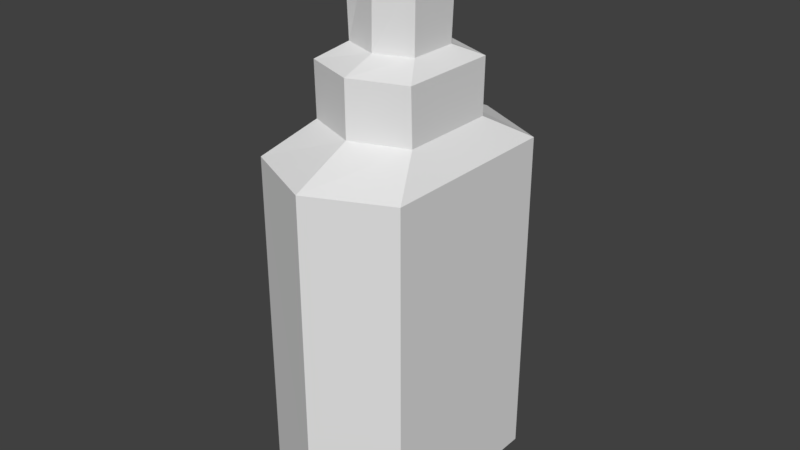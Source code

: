 # Source: glue.blend  (saved by Blender 2.78.0; exported with 4.5.12 LTS)
import bpy
from mathutils import Matrix  # noqa: F401  (used for matrix-valued properties, if any)

bpy.ops.wm.read_factory_settings(use_empty=True)
scene = bpy.context.scene
scene.name = 'Scene'

# ---- collections
col_collection_1 = bpy.data.collections.new('Collection 1'); scene.collection.children.link(col_collection_1)

# ---- materials (node trees are filled in below, after node groups)
mat_glueoutline = bpy.data.materials.new('glueoutline')
mat_glueoutline.alpha_threshold = 0.0
mat_glueoutline.use_transparent_shadow = False
mat_glueoutline.roughness = 0.5
mat_glueoutline.line_color = (0.0, 0.0, 0.0, 1.0)
mat_glue = bpy.data.materials.new('glue')
mat_glue.alpha_threshold = 0.0
mat_glue.use_transparent_shadow = False
mat_glue.roughness = 0.5
mat_glue.line_color = (0.0, 0.0, 0.0, 1.0)

# ---- material node trees

# ---- world
world_world = bpy.data.worlds.new('World'); scene.world = world_world
world_world.color = (0.05088, 0.05088, 0.05088)
world_world.use_sun_shadow = False
world_world.sun_shadow_jitter_overblur = 0.0
world_world.cycles.sampling_method = 'MANUAL'

# ---- meshes
me_cube_002 = bpy.data.meshes.new('Cube.002')
me_cube_002.from_pydata([(0.8245, 0.9765, -1.649), (0.8245, -0.9765, -1.649), (-0.8245, -0.9765, -1.649), (-0.8245, 0.9765, -1.649), (0.8266, 0.9855, 1.901), (0.8266, -0.9855, 1.901), (-0.8266, -0.9855, 1.901), (-0.8266, 0.9855, 1.901), (2.497e-07, 1.361, -1.786), (-2.466e-08, -1.361, -1.786), (3.325e-07, 1.375, 1.905), (-7.237e-07, -1.375, 1.905), (0.5629, 0.5109, 2.193), (0.5629, -0.5109, 2.193), (1.612e-07, 0.7347, 2.198), (-0.5629, 0.5109, 2.193), (-5.498e-07, -0.7347, 2.198), (-0.5629, -0.5109, 2.193), (0.5595, 0.5266, 2.768), (0.5595, -0.5266, 2.768), (1.615e-07, 0.7406, 2.773), (-0.5595, 0.5266, 2.768), (-5.473e-07, -0.7406, 2.773), (-0.5595, -0.5266, 2.768), (0.3772, 0.256, 2.906), (0.3772, -0.256, 2.906), (3.678e-08, 0.3824, 2.899), (-0.3772, 0.256, 2.906), (-4.238e-07, -0.3824, 2.899), (-0.3772, -0.256, 2.906), (0.3958, 0.273, 3.673), (0.3958, -0.273, 3.673), (4.854e-08, 0.3657, 3.954), (-0.3958, 0.273, 3.673), (-4.258e-07, -0.3657, 3.954), (-0.3958, -0.273, 3.673)], [], [(8, 3, 2, 9), (10, 14, 15, 7), (0, 1, 5, 4), (9, 2, 6, 11), (2, 3, 7, 6), (10, 7, 3, 8), (4, 10, 8, 0), (1, 9, 11, 5), (7, 15, 17, 6), (0, 8, 9, 1), (17, 23, 22, 16), (12, 18, 20, 14), (4, 12, 14, 10), (6, 17, 16, 11), (5, 13, 12, 4), (11, 16, 13, 5), (20, 26, 27, 21), (21, 27, 29, 23), (13, 19, 18, 12), (16, 22, 19, 13), (15, 21, 23, 17), (14, 20, 21, 15), (25, 31, 30, 24), (29, 35, 34, 28), (18, 24, 26, 20), (23, 29, 28, 22), (19, 25, 24, 18), (22, 28, 25, 19), (32, 34, 35, 33), (30, 31, 34, 32), (28, 34, 31, 25), (27, 33, 35, 29), (26, 32, 33, 27), (24, 30, 32, 26)])
_uv = me_cube_002.uv_layers.new(name='UVMap')
_uv.uv.foreach_set('vector', [0.5861, 0.4492, 0.5895, 0.4504, 0.6075, 0.4504, 0.6109, 0.4492, 0.5861, 0.4838, 0.5922, 0.4866, 0.5939, 0.4866, 0.5895, 0.4838, 0.6075, 0.4504, 0.5895, 0.4504, 0.5895, 0.4838, 0.6075, 0.4838, 0.6109, 0.4492, 0.6075, 0.4504, 0.6075, 0.4838, 0.6109, 0.4838, 0.6075, 0.4504, 0.5895, 0.4504, 0.5895, 0.4838, 0.6075, 0.4838, 0.5861, 0.4838, 0.5895, 0.4838, 0.5895, 0.4504, 0.5861, 0.4492, 0.6075, 0.4838, 0.6109, 0.4838, 0.6109, 0.4492, 0.6075, 0.4504, 0.5895, 0.4504, 0.5861, 0.4492, 0.5861, 0.4838, 0.5895, 0.4838, 0.5895, 0.4838, 0.5939, 0.4866, 0.603, 0.4866, 0.6075, 0.4838, 0.6075, 0.4504, 0.6109, 0.4492, 0.5861, 0.4492, 0.5895, 0.4504, 0.603, 0.4866, 0.603, 0.4923, 0.6047, 0.4923, 0.6047, 0.4866, 0.603, 0.4866, 0.603, 0.4922, 0.6047, 0.4922, 0.6047, 0.4866, 0.6075, 0.4838, 0.603, 0.4866, 0.6047, 0.4866, 0.6109, 0.4838, 0.6075, 0.4838, 0.603, 0.4866, 0.6047, 0.4866, 0.6109, 0.4838, 0.5895, 0.4838, 0.5939, 0.4866, 0.603, 0.4866, 0.6075, 0.4838, 0.5861, 0.4838, 0.5923, 0.4866, 0.5939, 0.4866, 0.5895, 0.4838, 0.5922, 0.4923, 0.5957, 0.4934, 0.5964, 0.4934, 0.5939, 0.4923, 0.5939, 0.4923, 0.5964, 0.4934, 0.6005, 0.4934, 0.603, 0.4923, 0.5939, 0.4866, 0.5939, 0.4922, 0.603, 0.4922, 0.603, 0.4866, 0.5923, 0.4866, 0.5923, 0.4922, 0.5939, 0.4922, 0.5939, 0.4866, 0.5939, 0.4866, 0.5939, 0.4923, 0.603, 0.4923, 0.603, 0.4866, 0.5922, 0.4866, 0.5922, 0.4923, 0.5939, 0.4923, 0.5939, 0.4866, 0.5964, 0.4934, 0.5964, 0.5004, 0.6005, 0.5004, 0.6005, 0.4934, 0.6005, 0.4934, 0.6005, 0.5004, 0.6013, 0.5027, 0.6013, 0.4934, 0.603, 0.4922, 0.6005, 0.4934, 0.6013, 0.4934, 0.6047, 0.4922, 0.603, 0.4923, 0.6005, 0.4934, 0.6013, 0.4934, 0.6047, 0.4923, 0.5939, 0.4922, 0.5964, 0.4934, 0.6005, 0.4934, 0.603, 0.4922, 0.5923, 0.4922, 0.5957, 0.4934, 0.5964, 0.4934, 0.5939, 0.4922, 0.5957, 0.5027, 0.6013, 0.5027, 0.6005, 0.5004, 0.5964, 0.5004, 0.6005, 0.5004, 0.5964, 0.5004, 0.5957, 0.5027, 0.6013, 0.5027, 0.5957, 0.4934, 0.5957, 0.5027, 0.5964, 0.5004, 0.5964, 0.4934, 0.5964, 0.4934, 0.5964, 0.5004, 0.6005, 0.5004, 0.6005, 0.4934, 0.5957, 0.4934, 0.5957, 0.5027, 0.5964, 0.5004, 0.5964, 0.4934, 0.6005, 0.4934, 0.6005, 0.5004, 0.6013, 0.5027, 0.6013, 0.4934])
me_cube_002.materials.append(mat_glueoutline)
me_cube_002.use_remesh_preserve_volume = False
me_cube_002.use_remesh_preserve_attributes = False
me_cube_002.use_mirror_vertex_groups = False
me_cube_002.update()
me_cube = bpy.data.meshes.new('Cube')
me_cube.from_pydata([(0.7376, 0.925, -1.584), (0.7376, -0.925, -1.584), (-0.7376, -0.925, -1.584), (-0.7376, 0.925, -1.584), (0.7376, 0.925, 1.847), (0.7376, -0.925, 1.847), (-0.7376, -0.925, 1.847), (-0.7376, 0.925, 1.847), (2.271e-07, 1.27, -1.707), (0.0, -1.27, -1.707), (3.028e-07, 1.27, 1.847), (-6.813e-07, -1.27, 1.847), (0.4748, 0.465, 2.126), (0.4748, -0.465, 2.126), (1.319e-07, 0.6384, 2.126), (-0.4748, 0.465, 2.126), (-5.014e-07, -0.6384, 2.126), (-0.4748, -0.465, 2.126), (0.4748, 0.465, 2.709), (0.4748, -0.465, 2.709), (1.319e-07, 0.6384, 2.709), (-0.4748, 0.465, 2.709), (-5.014e-07, -0.6384, 2.709), (-0.4748, -0.465, 2.709), (0.3019, 0.2103, 2.824), (0.3019, -0.2103, 2.824), (1.497e-08, 0.2888, 2.824), (-0.3019, 0.2103, 2.824), (-3.878e-07, -0.2888, 2.824), (-0.3019, -0.2103, 2.824), (0.3019, 0.2103, 3.632), (0.3019, -0.2103, 3.632), (1.497e-08, 0.2888, 3.862), (-0.3019, 0.2103, 3.632), (-3.878e-07, -0.2888, 3.862), (-0.3019, -0.2103, 3.632)], [], [(8, 9, 2, 3), (10, 7, 15, 14), (0, 4, 5, 1), (9, 11, 6, 2), (2, 6, 7, 3), (10, 8, 3, 7), (4, 0, 8, 10), (1, 5, 11, 9), (7, 6, 17, 15), (0, 1, 9, 8), (17, 16, 22, 23), (12, 14, 20, 18), (4, 10, 14, 12), (6, 11, 16, 17), (5, 4, 12, 13), (11, 5, 13, 16), (20, 21, 27, 26), (21, 23, 29, 27), (13, 12, 18, 19), (16, 13, 19, 22), (15, 17, 23, 21), (14, 15, 21, 20), (25, 24, 30, 31), (29, 28, 34, 35), (18, 20, 26, 24), (23, 22, 28, 29), (19, 18, 24, 25), (22, 19, 25, 28), (32, 33, 35, 34), (30, 32, 34, 31), (28, 25, 31, 34), (27, 29, 35, 33), (26, 27, 33, 32), (24, 26, 32, 30)])
_uv = me_cube.uv_layers.new(name='UVMap')
_uv.uv.foreach_set('vector', [0.2725, 0.01823, 0.7226, 0.01823, 0.6615, 0.04005, 0.3336, 0.04005, 0.2725, 0.6482, 0.3336, 0.6482, 0.4152, 0.6975, 0.3844, 0.6975, 0.6615, 0.04005, 0.6615, 0.6481, 0.3337, 0.6481, 0.3337, 0.04005, 0.7226, 0.01823, 0.7226, 0.6482, 0.6615, 0.6482, 0.6615, 0.04005, 0.6615, 0.04005, 0.6615, 0.6482, 0.3336, 0.6482, 0.3336, 0.04005, 0.2725, 0.6482, 0.2725, 0.01823, 0.3336, 0.04005, 0.3336, 0.6482, 0.6615, 0.6481, 0.6615, 0.04005, 0.7227, 0.01823, 0.7227, 0.6481, 0.3337, 0.04005, 0.3337, 0.6481, 0.2726, 0.6481, 0.2726, 0.01823, 0.3336, 0.6482, 0.6615, 0.6482, 0.58, 0.6975, 0.4152, 0.6975, 0.6615, 0.04005, 0.3337, 0.04005, 0.2726, 0.01823, 0.7227, 0.01823, 0.58, 0.6975, 0.6107, 0.6975, 0.6107, 0.801, 0.58, 0.801, 0.58, 0.6974, 0.6108, 0.6974, 0.6108, 0.8008, 0.58, 0.8008, 0.6615, 0.6481, 0.7227, 0.6481, 0.6108, 0.6974, 0.58, 0.6974, 0.6615, 0.6482, 0.7226, 0.6482, 0.6107, 0.6975, 0.58, 0.6975, 0.3337, 0.6481, 0.6615, 0.6481, 0.58, 0.6974, 0.4153, 0.6974, 0.2726, 0.6481, 0.3337, 0.6481, 0.4153, 0.6974, 0.3845, 0.6974, 0.3844, 0.801, 0.4152, 0.801, 0.4603, 0.8213, 0.4464, 0.8213, 0.4152, 0.801, 0.58, 0.801, 0.5348, 0.8213, 0.4603, 0.8213, 0.4153, 0.6974, 0.58, 0.6974, 0.58, 0.8008, 0.4153, 0.8008, 0.3845, 0.6974, 0.4153, 0.6974, 0.4153, 0.8008, 0.3845, 0.8008, 0.4152, 0.6975, 0.58, 0.6975, 0.58, 0.801, 0.4152, 0.801, 0.3844, 0.6975, 0.4152, 0.6975, 0.4152, 0.801, 0.3844, 0.801, 0.4604, 0.8211, 0.5349, 0.8211, 0.5349, 0.9495, 0.4604, 0.9495, 0.5348, 0.8213, 0.5487, 0.8213, 0.5487, 0.9901, 0.5348, 0.9493, 0.58, 0.8008, 0.6108, 0.8008, 0.5488, 0.8211, 0.5349, 0.8211, 0.58, 0.801, 0.6107, 0.801, 0.5487, 0.8213, 0.5348, 0.8213, 0.4153, 0.8008, 0.58, 0.8008, 0.5349, 0.8211, 0.4604, 0.8211, 0.3845, 0.8008, 0.4153, 0.8008, 0.4604, 0.8211, 0.4465, 0.8211, 0.4464, 0.9901, 0.4603, 0.9493, 0.5348, 0.9493, 0.5487, 0.9901, 0.5349, 0.9495, 0.5488, 0.9902, 0.4465, 0.9902, 0.4604, 0.9495, 0.4465, 0.8211, 0.4604, 0.8211, 0.4604, 0.9495, 0.4465, 0.9902, 0.4603, 0.8213, 0.5348, 0.8213, 0.5348, 0.9493, 0.4603, 0.9493, 0.4464, 0.8213, 0.4603, 0.8213, 0.4603, 0.9493, 0.4464, 0.9901, 0.5349, 0.8211, 0.5488, 0.8211, 0.5488, 0.9902, 0.5349, 0.9495])
me_cube.materials.append(mat_glue)
me_cube.use_remesh_preserve_volume = False
me_cube.use_remesh_preserve_attributes = False
me_cube.use_mirror_vertex_groups = False
me_cube.update()

# ---- objects
ob_cube_001 = bpy.data.objects.new('Cube.001', me_cube_002)
ob_cube = bpy.data.objects.new('Cube', me_cube)

# ---- transforms, parenting, visibility, modifiers, constraints
ob_cube_001.location = (0.0, 0.0, 0.0)
ob_cube_001.lock_rotations_4d = False
ob_cube_001.empty_display_type = 'ARROWS'
ob_cube_001.lineart.crease_threshold = 0.0
ob_cube.location = (0.0, 0.0, 0.0)
ob_cube.lock_rotations_4d = False
ob_cube.empty_display_type = 'ARROWS'
ob_cube.lineart.crease_threshold = 0.0

# ---- collection membership
col_collection_1.objects.link(ob_cube_001)
col_collection_1.objects.link(ob_cube)

# ---- scene / render settings (as saved in the file)
scene.frame_start = 1; scene.frame_end = 250; scene.frame_set(1)
scene.render.engine = 'BLENDER_EEVEE_NEXT'
scene.render.resolution_percentage = 50
scene.render.dither_intensity = 0.0
scene.cycles.use_denoising = False
scene.cycles.samples = 128
scene.cycles.sampling_pattern = 'TABULATED_SOBOL'
scene.cycles.light_sampling_threshold = 0.0
scene.cycles.use_adaptive_sampling = False
scene.cycles.use_light_tree = False
scene.cycles.blur_glossy = 0.0
scene.cycles.sample_clamp_indirect = 0.0
scene.view_settings.view_transform = 'Standard'
bpy.context.view_layer.update()

# ---- added for rendering (the .blend has no active camera and no usable light): camera, sun
cam_auto = bpy.data.cameras.new('AutoCamera')
cam_auto.lens = 50.0
cam_auto.sensor_width = 36.0
cam_auto.clip_end = 1000.0
ob_auto_camera = bpy.data.objects.new('AutoCamera', cam_auto)
scene.collection.objects.link(ob_auto_camera)
ob_auto_camera.location = (6.085, -7.302, 5.95186)
ob_auto_camera.rotation_euler = (1.09748, -7.21219e-08, 0.694738)
scene.camera = ob_auto_camera
light_auto_sun = bpy.data.lights.new('AutoSun', 'SUN')
light_auto_sun.energy = 3.0
light_auto_sun.angle = 0.0523599
ob_auto_sun = bpy.data.objects.new('AutoSun', light_auto_sun)
scene.collection.objects.link(ob_auto_sun)
ob_auto_sun.rotation_euler = (0.872665, 0.174533, 0.523599)
bpy.context.view_layer.update()
